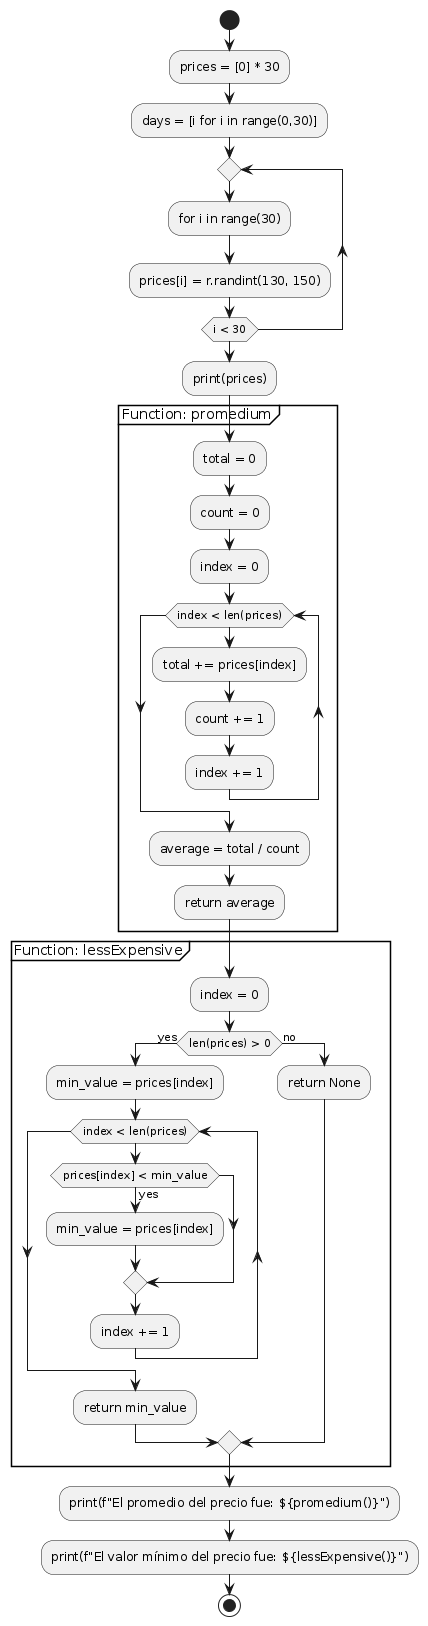

The diagram above was rendered by PlantUML. Its source (embedded in the PNG):
@startuml
start

:prices = [0] * 30;
:days = [i for i in range(0,30)];

repeat
  :for i in range(30);
  :prices[i] = r.randint(130, 150);
repeat while (i < 30)

:print(prices);

partition "Function: promedium" {
  :total = 0;
  :count = 0;
  :index = 0;
  while (index < len(prices))
    :total += prices[index];
    :count += 1;
    :index += 1;
  endwhile
  :average = total / count;
  :return average;
}

partition "Function: lessExpensive" {
  :index = 0;
  if (len(prices) > 0) then (yes)
    :min_value = prices[index];
    while (index < len(prices))
      if (prices[index] < min_value) then (yes)
        :min_value = prices[index];
      endif
      :index += 1;
    endwhile
    :return min_value;
  else (no)
    :return None;
  endif
}

:print(f"El promedio del precio fue: ${promedium()}");
:print(f"El valor mínimo del precio fue: ${lessExpensive()}");

stop
@enduml